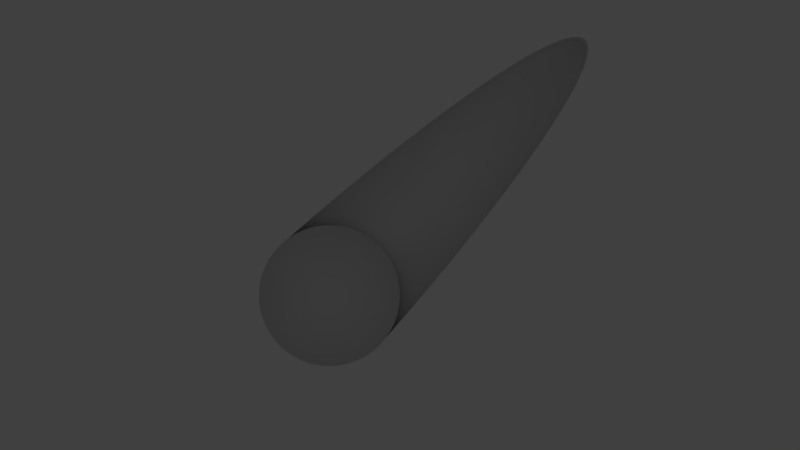 # Source: buttonBase.blend  (saved by Blender 2.78.0; exported with 4.5.12 LTS)
import bpy
from mathutils import Matrix  # noqa: F401  (used for matrix-valued properties, if any)

bpy.ops.wm.read_factory_settings(use_empty=True)
scene = bpy.context.scene
scene.name = 'Scene'

# ---- collections
col_collection_1 = bpy.data.collections.new('Collection 1'); scene.collection.children.link(col_collection_1)
col_collection_1.hide_render = True
col_collection_1.hide_viewport = True
col_collection_2 = bpy.data.collections.new('Collection 2'); scene.collection.children.link(col_collection_2)

# ---- materials (node trees are filled in below, after node groups)
mat_material_002 = bpy.data.materials.new('Material.002')
mat_material_002.alpha_threshold = 0.0
mat_material_002.use_transparent_shadow = False
mat_material_002.diffuse_color = (0.1679, 0.1679, 0.1679, 1.0)
mat_material_002.roughness = 0.5

# ---- material node trees

# ---- world
world_world = bpy.data.worlds.new('World'); scene.world = world_world
world_world.color = (0.05088, 0.05088, 0.05088)
world_world.use_sun_shadow = False
world_world.sun_shadow_jitter_overblur = 0.0
world_world.cycles.sampling_method = 'MANUAL'

# ---- cameras
cam_camera = bpy.data.cameras.new('Camera')
cam_camera.clip_end = 100.0
cam_camera.lens = 35.0
cam_camera.sensor_width = 32.0
cam_camera.sensor_height = 18.0
cam_camera.ortho_scale = 7.314
cam_camera.dof.focus_distance = 0.0
cam_camera.dof.aperture_fstop = 128.0

# ---- lights
light_hemi = bpy.data.lights.new('Hemi', 'SUN')
light_hemi.transmission_factor = 0.0
light_hemi.angle = 0.1993
light_hemi.energy = 1.0
light_hemi.shadow_buffer_clip_start = 0.5
light_hemi.shadow_soft_size = 0.1
light_hemi.shadow_cascade_max_distance = 1000.0

# ---- meshes
me_cylinder = bpy.data.meshes.new('Cylinder')
me_cylinder.from_pydata([(0.0, 0.95, 0.05), (0.1853, 0.9317, 0.05), (0.3635, 0.8777, 0.05), (0.5278, 0.7899, 0.05), (0.6718, 0.6718, 0.05), (0.7899, 0.5278, 0.05), (0.8777, 0.3635, 0.05), (0.9317, 0.1853, 0.05), (0.95, 7.172e-08, 0.05), (0.9317, -0.1853, 0.05), (0.8777, -0.3635, 0.05), (0.7899, -0.5278, 0.05), (0.6718, -0.6718, 0.05), (0.5278, -0.7899, 0.05), (0.3635, -0.8777, 0.05), (0.1853, -0.9317, 0.05), (-3.095e-07, -0.95, 0.05), (-0.1853, -0.9317, 0.05), (-0.3635, -0.8777, 0.05), (-0.5278, -0.7899, 0.05), (-0.6718, -0.6718, 0.05), (-0.7899, -0.5278, 0.05), (-0.8777, -0.3635, 0.05), (-0.9317, -0.1853, 0.05), (-0.95, 9.173e-07, 0.05), (-0.9317, 0.1853, 0.05), (-0.8777, 0.3636, 0.05), (-0.7899, 0.5278, 0.05), (-0.6718, 0.6718, 0.05), (-0.5278, 0.7899, 0.05), (-0.3635, 0.8777, 0.05), (-0.1853, 0.9317, 0.05), (0.0, 1.0, -1.0), (0.0, 1.0, 1.0), (0.1951, 0.9808, -1.0), (0.1951, 0.9808, 1.0), (0.3827, 0.9239, -1.0), (0.3827, 0.9239, 1.0), (0.5556, 0.8315, -1.0), (0.5556, 0.8315, 1.0), (0.7071, 0.7071, -1.0), (0.7071, 0.7071, 1.0), (0.8315, 0.5556, -1.0), (0.8315, 0.5556, 1.0), (0.9239, 0.3827, -1.0), (0.9239, 0.3827, 1.0), (0.9808, 0.1951, -1.0), (0.9808, 0.1951, 1.0), (1.0, 7.55e-08, -1.0), (1.0, 7.55e-08, 1.0), (0.9808, -0.1951, -1.0), (0.9808, -0.1951, 1.0), (0.9239, -0.3827, -1.0), (0.9239, -0.3827, 1.0), (0.8315, -0.5556, -1.0), (0.8315, -0.5556, 1.0), (0.7071, -0.7071, -1.0), (0.7071, -0.7071, 1.0), (0.5556, -0.8315, -1.0), (0.5556, -0.8315, 1.0), (0.3827, -0.9239, -1.0), (0.3827, -0.9239, 1.0), (0.1951, -0.9808, -1.0), (0.1951, -0.9808, 1.0), (-3.258e-07, -1.0, -1.0), (-3.258e-07, -1.0, 1.0), (-0.1951, -0.9808, -1.0), (-0.1951, -0.9808, 1.0), (-0.3827, -0.9239, -1.0), (-0.3827, -0.9239, 1.0), (-0.5556, -0.8315, -1.0), (-0.5556, -0.8315, 1.0), (-0.7071, -0.7071, -1.0), (-0.7071, -0.7071, 1.0), (-0.8315, -0.5556, -1.0), (-0.8315, -0.5556, 1.0), (-0.9239, -0.3827, -1.0), (-0.9239, -0.3827, 1.0), (-0.9808, -0.1951, -1.0), (-0.9808, -0.1951, 1.0), (-1.0, 9.656e-07, -1.0), (-1.0, 9.656e-07, 1.0), (-0.9808, 0.1951, -1.0), (-0.9808, 0.1951, 1.0), (-0.9239, 0.3827, -1.0), (-0.9239, 0.3827, 1.0), (-0.8315, 0.5556, -1.0), (-0.8315, 0.5556, 1.0), (-0.7071, 0.7071, -1.0), (-0.7071, 0.7071, 1.0), (-0.5556, 0.8315, -1.0), (-0.5556, 0.8315, 1.0), (-0.3827, 0.9239, -1.0), (-0.3827, 0.9239, 1.0), (-0.1951, 0.9808, -1.0), (-0.1951, 0.9808, 1.0), (0.7899, -0.5278, 1.0), (0.0, 0.95, 1.0), (-0.1853, 0.9317, 1.0), (-0.3635, 0.8777, 1.0), (-0.8777, -0.3635, 1.0), (-0.7899, -0.5278, 1.0), (-0.9317, -0.1853, 1.0), (-0.6718, -0.6718, 1.0), (-0.1853, -0.9317, 1.0), (-3.095e-07, -0.95, 1.0), (-0.3635, -0.8777, 1.0), (0.9317, 0.1853, 1.0), (0.5278, 0.7899, 1.0), (0.95, 7.172e-08, 1.0), (0.8777, 0.3635, 1.0), (0.1853, -0.9317, 1.0), (-0.6718, 0.6718, 1.0), (-0.5278, 0.7899, 1.0), (-0.7899, 0.5278, 1.0), (0.9317, -0.1853, 1.0), (0.5278, -0.7899, 1.0), (0.6718, -0.6718, 1.0), (0.8777, -0.3635, 1.0), (-0.95, 9.173e-07, 1.0), (-0.5278, -0.7899, 1.0), (-0.9317, 0.1853, 1.0), (0.6718, 0.6718, 1.0), (0.3635, -0.8777, 1.0), (0.7899, 0.5278, 1.0), (-0.8777, 0.3636, 1.0), (0.3635, 0.8777, 1.0), (0.1853, 0.9317, 1.0)], [], [(0, 1, 127, 97), (1, 2, 126, 127), (2, 3, 108, 126), (3, 4, 122, 108), (4, 5, 124, 122), (5, 6, 110, 124), (6, 7, 107, 110), (7, 8, 109, 107), (8, 9, 115, 109), (9, 10, 118, 115), (10, 11, 96, 118), (11, 12, 117, 96), (12, 13, 116, 117), (13, 14, 123, 116), (14, 15, 111, 123), (15, 16, 105, 111), (16, 17, 104, 105), (17, 18, 106, 104), (18, 19, 120, 106), (19, 20, 103, 120), (20, 21, 101, 103), (21, 22, 100, 101), (22, 23, 102, 100), (23, 24, 119, 102), (24, 25, 121, 119), (25, 26, 125, 121), (26, 27, 114, 125), (27, 28, 112, 114), (28, 29, 113, 112), (29, 30, 99, 113), (30, 31, 98, 99), (31, 0, 97, 98), (0, 31, 30, 29, 28, 27, 26, 25, 24, 23, 22, 21, 20, 19, 18, 17, 16, 15, 14, 13, 12, 11, 10, 9, 8, 7, 6, 5, 4, 3, 2, 1), (32, 33, 35, 34), (34, 35, 37, 36), (36, 37, 39, 38), (38, 39, 41, 40), (40, 41, 43, 42), (42, 43, 45, 44), (44, 45, 47, 46), (46, 47, 49, 48), (48, 49, 51, 50), (50, 51, 53, 52), (52, 53, 55, 54), (54, 55, 57, 56), (56, 57, 59, 58), (58, 59, 61, 60), (60, 61, 63, 62), (62, 63, 65, 64), (64, 65, 67, 66), (66, 67, 69, 68), (68, 69, 71, 70), (70, 71, 73, 72), (72, 73, 75, 74), (74, 75, 77, 76), (76, 77, 79, 78), (78, 79, 81, 80), (80, 81, 83, 82), (82, 83, 85, 84), (84, 85, 87, 86), (86, 87, 89, 88), (88, 89, 91, 90), (90, 91, 93, 92), (35, 33, 95, 93, 91, 89, 87, 85, 83, 81, 119, 121, 125, 114, 112, 113, 99, 98, 97, 127, 126, 108, 122, 124, 110, 107, 109, 49, 47, 45, 43, 41, 39, 37), (92, 93, 95, 94), (94, 95, 33, 32), (32, 34, 36, 38, 40, 42, 44, 46, 48, 50, 52, 54, 56, 58, 60, 62, 64, 66, 68, 70, 72, 74, 76, 78, 80, 82, 84, 86, 88, 90, 92, 94), (49, 109, 115, 118, 96, 117, 116, 123, 111, 105, 104, 106, 120, 103, 101, 100, 102, 119, 81, 79, 77, 75, 73, 71, 69, 67, 65, 63, 61, 59, 57, 55, 53, 51)])
me_cylinder.materials.append(mat_material_002)
me_cylinder.use_remesh_preserve_volume = False
me_cylinder.use_remesh_preserve_attributes = False
me_cylinder.use_mirror_vertex_groups = False
me_cylinder.update()
me_mesh = bpy.data.meshes.new('Mesh')
me_mesh.from_pydata([(0.0, -1.0, -0.1), (0.0, -1.0, 0.1), (-0.1357, -0.9909, -0.1), (-0.1357, -0.9909, 0.1), (-0.2658, -0.9643, -0.1), (-0.2658, -0.9643, 0.1), (-0.3892, -0.9214, -0.1), (-0.3892, -0.9214, 0.1), (-0.5046, -0.8634, -0.1), (-0.5046, -0.8634, 0.1), (-0.611, -0.7916, -0.1), (-0.611, -0.7916, 0.1), (-0.707, -0.707, -0.1), (-0.707, -0.707, 0.1), (-0.7916, -0.611, -0.1), (-0.7916, -0.611, 0.1), (-0.8634, -0.5046, -0.1), (-0.8634, -0.5046, 0.1), (-0.9214, -0.3892, -0.1), (-0.9214, -0.3892, 0.1), (-0.9643, -0.2658, -0.1), (-0.9643, -0.2658, 0.1), (-0.9909, -0.1357, -0.1), (-0.9909, -0.1357, 0.1), (-1.0, 0.0, -0.1), (-1.0, 0.0, 0.1), (-0.9909, 0.1357, -0.1), (-0.9909, 0.1357, 0.1), (-0.9643, 0.2658, -0.1), (-0.9643, 0.2658, 0.1), (-0.9214, 0.3892, -0.1), (-0.9214, 0.3892, 0.1), (-0.8634, 0.5046, -0.1), (-0.8634, 0.5046, 0.1), (-0.7916, 0.611, -0.1), (-0.7916, 0.611, 0.1), (-0.707, 0.707, -0.1), (-0.707, 0.707, 0.1), (-0.611, 0.7916, -0.1), (-0.611, 0.7916, 0.1), (-0.5046, 0.8634, -0.1), (-0.5046, 0.8634, 0.1), (-0.3892, 0.9214, -0.1), (-0.3892, 0.9214, 0.1), (-0.2658, 0.9643, -0.1), (-0.2658, 0.9643, 0.1), (-0.1357, 0.9909, -0.1), (-0.1357, 0.9909, 0.1), (0.0, 1.0, -0.1), (0.0, 1.0, 0.1), (0.1357, 0.9909, -0.1), (0.1357, 0.9909, 0.1), (0.2658, 0.9643, -0.1), (0.2658, 0.9643, 0.1), (0.3892, 0.9214, -0.1), (0.3892, 0.9214, 0.1), (0.5046, 0.8634, -0.1), (0.5046, 0.8634, 0.1), (0.611, 0.7916, -0.1), (0.611, 0.7916, 0.1), (0.707, 0.707, -0.1), (0.707, 0.707, 0.1), (0.7916, 0.611, -0.1), (0.7916, 0.611, 0.1), (0.8634, 0.5046, -0.1), (0.8634, 0.5046, 0.1), (0.9214, 0.3892, -0.1), (0.9214, 0.3892, 0.1), (0.9643, 0.2658, -0.1), (0.9643, 0.2658, 0.1), (0.9909, 0.1357, -0.1), (0.9909, 0.1357, 0.1), (1.0, 1.011e-15, -0.1), (1.0, -1.011e-15, 0.1), (0.9909, -0.1357, -0.1), (0.9909, -0.1357, 0.1), (0.9643, -0.2658, -0.1), (0.9643, -0.2658, 0.1), (0.9214, -0.3892, -0.1), (0.9214, -0.3892, 0.1), (0.8634, -0.5046, -0.1), (0.8634, -0.5046, 0.1), (0.7916, -0.611, -0.1), (0.7916, -0.611, 0.1), (0.707, -0.707, -0.1), (0.707, -0.707, 0.1), (0.611, -0.7916, -0.1), (0.611, -0.7916, 0.1), (0.5046, -0.8634, -0.1), (0.5046, -0.8634, 0.1), (0.3892, -0.9214, -0.1), (0.3892, -0.9214, 0.1), (0.2658, -0.9643, -0.1), (0.2658, -0.9643, 0.1), (0.1357, -0.9909, -0.1), (0.1357, -0.9909, 0.1), (0.0, 0.0, 0.1), (0.0, 0.0, -0.1)], [], [(1, 3, 2, 0), (3, 5, 4, 2), (5, 7, 6, 4), (7, 9, 8, 6), (9, 11, 10, 8), (11, 13, 12, 10), (13, 15, 14, 12), (15, 17, 16, 14), (17, 19, 18, 16), (19, 21, 20, 18), (21, 23, 22, 20), (23, 25, 24, 22), (25, 27, 26, 24), (27, 29, 28, 26), (29, 31, 30, 28), (31, 33, 32, 30), (33, 35, 34, 32), (35, 37, 36, 34), (37, 39, 38, 36), (39, 41, 40, 38), (41, 43, 42, 40), (43, 45, 44, 42), (45, 47, 46, 44), (47, 49, 48, 46), (49, 51, 50, 48), (51, 53, 52, 50), (53, 55, 54, 52), (55, 57, 56, 54), (57, 59, 58, 56), (59, 61, 60, 58), (61, 63, 62, 60), (63, 65, 64, 62), (65, 67, 66, 64), (67, 69, 68, 66), (69, 71, 70, 68), (71, 73, 72, 70), (73, 75, 74, 72), (75, 77, 76, 74), (77, 79, 78, 76), (79, 81, 80, 78), (81, 83, 82, 80), (83, 85, 84, 82), (85, 87, 86, 84), (87, 89, 88, 86), (89, 91, 90, 88), (91, 93, 92, 90), (93, 95, 94, 92), (95, 1, 0, 94), (53, 51, 96), (17, 15, 96), (47, 45, 96), (55, 53, 96), (35, 33, 96), (11, 9, 96), (37, 35, 96), (83, 81, 96), (67, 65, 96), (1, 95, 96), (13, 11, 96), (21, 19, 96), (29, 27, 96), (31, 29, 96), (91, 89, 96), (39, 37, 96), (49, 47, 96), (25, 23, 96), (3, 1, 96), (19, 17, 96), (15, 13, 96), (75, 73, 96), (65, 63, 96), (7, 5, 96), (77, 75, 96), (27, 25, 96), (23, 21, 96), (85, 83, 96), (69, 67, 96), (89, 87, 96), (41, 39, 96), (61, 59, 96), (63, 61, 96), (79, 77, 96), (57, 55, 96), (73, 71, 96), (59, 57, 96), (93, 91, 96), (81, 79, 96), (9, 7, 96), (45, 43, 96), (71, 69, 96), (43, 41, 96), (87, 85, 96), (95, 93, 96), (51, 49, 96), (33, 31, 96), (5, 3, 96), (78, 80, 97), (52, 54, 97), (60, 62, 97), (20, 22, 97), (94, 0, 97), (24, 26, 97), (70, 72, 97), (32, 34, 97), (86, 88, 97), (6, 8, 97), (82, 84, 97), (90, 92, 97), (74, 76, 97), (66, 68, 97), (26, 28, 97), (2, 4, 97), (44, 46, 97), (18, 20, 97), (22, 24, 97), (48, 50, 97), (40, 42, 97), (92, 94, 97), (80, 82, 97), (64, 66, 97), (10, 12, 97), (34, 36, 97), (88, 90, 97), (36, 38, 97), (54, 56, 97), (62, 64, 97), (30, 32, 97), (84, 86, 97), (46, 48, 97), (14, 16, 97), (76, 78, 97), (68, 70, 97), (8, 10, 97), (38, 40, 97), (0, 2, 97), (4, 6, 97), (58, 60, 97), (16, 18, 97), (42, 44, 97), (72, 74, 97), (56, 58, 97), (12, 14, 97), (50, 52, 97), (28, 30, 97)])
me_mesh.polygons.foreach_set('use_smooth', [True] * 144)
me_mesh.use_remesh_preserve_volume = False
me_mesh.use_remesh_preserve_attributes = False
me_mesh.use_mirror_vertex_groups = False
me_mesh.update()
me_mesh_001 = bpy.data.meshes.new('Mesh.001')
me_mesh_001.from_pydata([(-2.247, 0.002252, -0.2), (-2.247, 0.002252, 0.2), (-1.826, -0.0207, -0.2), (-1.826, -0.0207, 0.2), (-1.35, -0.05169, -0.2), (-1.35, -0.05169, 0.2), (-0.8283, -0.09037, -0.2), (-0.8283, -0.09037, 0.2), (-0.2706, -0.1364, -0.2), (-0.2706, -0.1364, 0.2), (0.3142, -0.1894, -0.2), (0.3142, -0.1894, 0.2), (0.9176, -0.249, -0.2), (0.9176, -0.249, 0.2), (1.532, -0.3148, -0.2), (1.532, -0.3148, 0.2), (2.149, -0.3866, -0.2), (2.149, -0.3866, 0.2), (2.762, -0.4639, -0.2), (2.762, -0.4639, 0.2), (3.364, -0.5464, -0.2), (3.364, -0.5464, 0.2), (3.95, -0.6337, -0.2), (3.95, -0.6337, 0.2), (4.512, -0.7255, -0.2), (4.512, -0.7255, 0.2), (5.047, -0.8214, -0.2), (5.047, -0.8214, 0.2), (5.548, -0.921, -0.2), (5.548, -0.921, 0.2), (6.012, -1.024, -0.2), (6.012, -1.024, 0.2), (6.435, -1.13, -0.2), (6.435, -1.13, 0.2), (6.812, -1.239, -0.2), (6.812, -1.239, 0.2), (7.142, -1.35, -0.2), (7.142, -1.35, 0.2), (7.42, -1.463, -0.2), (7.42, -1.463, 0.2), (7.646, -1.578, -0.2), (7.646, -1.578, 0.2), (7.817, -1.694, -0.2), (7.817, -1.694, 0.2), (7.931, -1.811, -0.2), (7.931, -1.811, 0.2), (7.989, -1.928, -0.2), (7.989, -1.928, 0.2), (7.989, -2.045, -0.2), (7.989, -2.045, 0.2), (7.932, -2.163, -0.2), (7.932, -2.163, 0.2), (7.817, -2.28, -0.2), (7.817, -2.28, 0.2), (7.647, -2.396, -0.2), (7.647, -2.396, 0.2), (7.421, -2.51, -0.2), (7.421, -2.51, 0.2), (7.143, -2.623, -0.2), (7.143, -2.623, 0.2), (6.814, -2.735, -0.2), (6.814, -2.735, 0.2), (6.437, -2.843, -0.2), (6.437, -2.843, 0.2), (6.014, -2.95, -0.2), (6.014, -2.95, 0.2), (5.551, -3.053, -0.2), (5.551, -3.053, 0.2), (5.049, -3.152, -0.2), (5.049, -3.152, 0.2), (4.515, -3.248, -0.2), (4.515, -3.248, 0.2), (3.953, -3.34, -0.2), (3.953, -3.34, 0.2), (3.368, -3.428, -0.2), (3.368, -3.428, 0.2), (2.766, -3.51, -0.2), (2.766, -3.51, 0.2), (2.154, -3.588, -0.2), (2.154, -3.588, 0.2), (1.537, -3.66, -0.2), (1.537, -3.66, 0.2), (0.9235, -3.726, -0.2), (0.9235, -3.726, 0.2), (0.3207, -3.785, -0.2), (0.3207, -3.785, 0.2), (-0.2635, -3.838, -0.2), (-0.2635, -3.838, 0.2), (-0.8204, -3.885, -0.2), (-0.8204, -3.885, 0.2), (-1.341, -3.924, -0.2), (-1.341, -3.924, 0.2), (-1.817, -3.955, -0.2), (-1.817, -3.955, 0.2), (-2.237, -3.978, -0.2), (-2.237, -3.978, 0.2)], [], [(1, 3, 2, 0), (3, 5, 4, 2), (5, 7, 6, 4), (7, 9, 8, 6), (9, 11, 10, 8), (11, 13, 12, 10), (13, 15, 14, 12), (15, 17, 16, 14), (17, 19, 18, 16), (19, 21, 20, 18), (21, 23, 22, 20), (23, 25, 24, 22), (25, 27, 26, 24), (27, 29, 28, 26), (29, 31, 30, 28), (31, 33, 32, 30), (33, 35, 34, 32), (35, 37, 36, 34), (37, 39, 38, 36), (39, 41, 40, 38), (41, 43, 42, 40), (43, 45, 44, 42), (45, 47, 46, 44), (47, 49, 48, 46), (49, 51, 50, 48), (51, 53, 52, 50), (53, 55, 54, 52), (55, 57, 56, 54), (57, 59, 58, 56), (59, 61, 60, 58), (61, 63, 62, 60), (63, 65, 64, 62), (65, 67, 66, 64), (67, 69, 68, 66), (69, 71, 70, 68), (71, 73, 72, 70), (73, 75, 74, 72), (75, 77, 76, 74), (77, 79, 78, 76), (79, 81, 80, 78), (81, 83, 82, 80), (83, 85, 84, 82), (85, 87, 86, 84), (87, 89, 88, 86), (89, 91, 90, 88), (91, 93, 92, 90), (93, 95, 94, 92), (50, 52, 54, 56, 58, 60, 62, 64, 66, 68, 70, 72, 74, 76, 78, 80, 82, 84, 86, 88, 90, 92, 94, 0, 2, 4, 6, 8, 10, 12, 14, 16, 18, 20, 22, 24, 26, 28, 30, 32, 34, 36, 38, 40, 42, 44, 46, 48)])
me_mesh_001.polygons.foreach_set('use_smooth', [True] * 48)
me_mesh_001.use_remesh_preserve_volume = False
me_mesh_001.use_remesh_preserve_attributes = False
me_mesh_001.use_mirror_vertex_groups = False
me_mesh_001.update()

# ---- objects
ob_hemi = bpy.data.objects.new('Hemi', light_hemi)
ob_camera = bpy.data.objects.new('Camera', cam_camera)
ob_base = bpy.data.objects.new('Base', me_cylinder)
ob_beziercircle = bpy.data.objects.new('BezierCircle', me_mesh)
ob_nurbspath = bpy.data.objects.new('NurbsPath', me_mesh_001)

# ---- transforms, parenting, visibility, modifiers, constraints
ob_hemi.location = (12.28, 0.0, 5.0)
ob_hemi.rotation_euler = (0.0, 0.756, 0.0)
ob_hemi.lineart.crease_threshold = 0.0
ob_camera.location = (0.0, 0.0, 25.0)
ob_camera.lock_rotations_4d = False
ob_camera.empty_display_type = 'ARROWS'
ob_camera.color = (0.0, 0.0, 0.0, 0.0)
ob_camera.display_type = 'WIRE'
ob_camera.lineart.crease_threshold = 0.0
ob_base.location = (0.0, 0.0, 0.0)
ob_base.scale = (4.0, 4.0, 0.2)
ob_base.lineart.crease_threshold = 0.0
ob_beziercircle.location = (-2.0, -2.0, 0.0)
ob_beziercircle.scale = (2.0, 2.0, 2.0)
ob_beziercircle.lineart.crease_threshold = 0.0
ob_nurbspath.location = (-1.807, 1.002, 0.0)
ob_nurbspath.rotation_euler = (0.0, 0.0, 0.7854)
ob_nurbspath.lineart.crease_threshold = 0.0

# ---- collection membership
col_collection_1.objects.link(ob_hemi)
col_collection_1.objects.link(ob_camera)
col_collection_1.objects.link(ob_base)
col_collection_2.objects.link(ob_beziercircle)
col_collection_2.objects.link(ob_nurbspath)

# ---- scene / render settings (as saved in the file)
scene.camera = ob_camera
scene.frame_start = 1; scene.frame_end = 250; scene.frame_set(1)
scene.render.engine = 'BLENDER_EEVEE_NEXT'
scene.render.resolution_percentage = 50
scene.render.dither_intensity = 0.0
scene.cycles.use_denoising = False
scene.cycles.samples = 128
scene.cycles.sampling_pattern = 'TABULATED_SOBOL'
scene.cycles.light_sampling_threshold = 0.0
scene.cycles.use_adaptive_sampling = False
scene.cycles.use_light_tree = False
scene.cycles.blur_glossy = 0.0
scene.cycles.sample_clamp_indirect = 0.0
scene.view_settings.view_transform = 'Standard'
bpy.context.view_layer.update()

